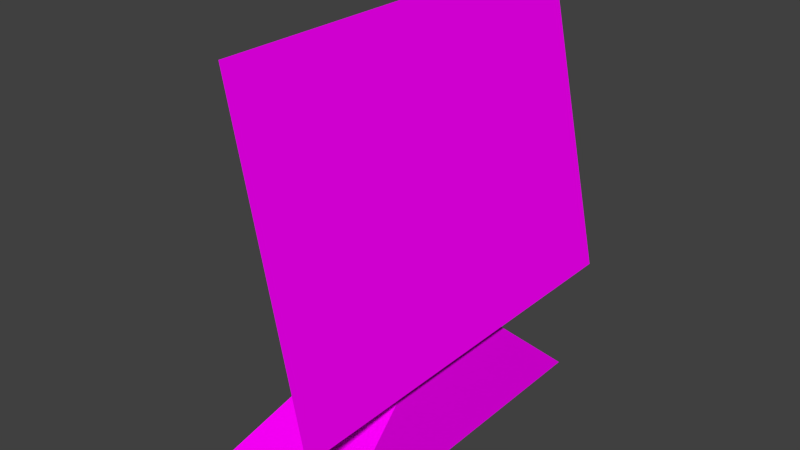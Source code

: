 # Source: computer.blend  (saved by Blender 2.72.0; exported with 4.5.12 LTS)
import bpy
from mathutils import Matrix  # noqa: F401  (used for matrix-valued properties, if any)

bpy.ops.wm.read_factory_settings(use_empty=True)
scene = bpy.context.scene
scene.name = 'Scene'

# ---- collections
col_collection_1 = bpy.data.collections.new('Collection 1'); scene.collection.children.link(col_collection_1)

# ---- images (referenced by path relative to the original .blend; pixels are not part of the script)
import os
ASSET_DIR = os.environ.get("B2B_ASSET_DIR", "")  # directory of the original .blend (textures are referenced by path, not embedded)
HERE = os.path.dirname(os.path.abspath(__file__))  # packed textures are extracted next to this script under _unpacked/

def load_image(name, relpath, width, height, colorspace="sRGB"):
    """Load a texture the original file referenced (path relative to the .blend, or extracted next to this script)."""
    p = next((c for c in (os.path.join(HERE, relpath), os.path.join(ASSET_DIR, relpath)) if relpath and os.path.exists(c)), "")
    if p:
        img = bpy.data.images.load(p, check_existing=True)
        img.name = name
    else:  # same state as the original file: an image datablock whose file is absent (Cycles renders it pink)
        img = bpy.data.images.new(name, width, height)
        img.source = "FILE"
        img.filepath = "//" + (relpath or name)
    img.colorspace_settings.name = colorspace
    return img
img_scr_exp06_tga = load_image('scr_exp06.tga', 'scr_exp06.tga', 1024, 1024, 'sRGB')
img_console1_1_tga = load_image('console1_1.tga', 'console1_1.tga', 1024, 1024, 'sRGB')
img_console1_4_tga = load_image('console1_4.tga', 'console1_4.tga', 1024, 1024, 'sRGB')
img_console1_2_tga = load_image('console1_2.tga', 'console1_2.tga', 1024, 1024, 'sRGB')
img_console1_5_tga = load_image('console1_5.tga', 'console1_5.tga', 1024, 1024, 'sRGB')

# ---- materials (node trees are filled in below, after node groups)
mat_scr_exp06 = bpy.data.materials.new('scr_exp06')
mat_scr_exp06.alpha_threshold = 0.0
mat_scr_exp06.roughness = 0.5
mat_scr_exp06.line_color = (0.0, 0.0, 0.0, 1.0)
mat_console1_1 = bpy.data.materials.new('console1_1')
mat_console1_1.alpha_threshold = 0.0
mat_console1_1.roughness = 0.5
mat_console1_4 = bpy.data.materials.new('console1_4')
mat_console1_4.alpha_threshold = 0.0
mat_console1_4.roughness = 0.5
mat_console1_2 = bpy.data.materials.new('console1_2')
mat_console1_2.alpha_threshold = 0.0
mat_console1_2.roughness = 0.5
mat_console1_5 = bpy.data.materials.new('console1_5')
mat_console1_5.alpha_threshold = 0.0
mat_console1_5.roughness = 0.5

# ---- material node trees
mat_scr_exp06.use_nodes = True; mat_scr_exp06.node_tree.nodes.clear()
_N = mat_scr_exp06.node_tree.nodes; _L = mat_scr_exp06.node_tree.links
n0 = _N.new('ShaderNodeOutputMaterial'); n0.name = 'Material Output'; n0.location = (300, 300)
n1 = _N.new('ShaderNodeBsdfDiffuse'); n1.name = 'Diffuse BSDF'; n1.location = (10, 300)
n2 = _N.new('ShaderNodeTexImage'); n2.name = 'Image Texture'; n2.location = (-180, 300)
n2.width = 140
n2.image = img_scr_exp06_tga
_L.new(n1.outputs[0], n0.inputs[0])
_L.new(n2.outputs[0], n1.inputs[0])
n0.is_active_output = True
mat_console1_1.use_nodes = True; mat_console1_1.node_tree.nodes.clear()
_N = mat_console1_1.node_tree.nodes; _L = mat_console1_1.node_tree.links
n0 = _N.new('ShaderNodeOutputMaterial'); n0.name = 'Material Output'; n0.location = (300, 300)
n1 = _N.new('ShaderNodeBsdfDiffuse'); n1.name = 'Diffuse BSDF'; n1.location = (10, 300)
n2 = _N.new('ShaderNodeTexImage'); n2.name = 'Image Texture'; n2.location = (-180, 300)
n2.width = 140
n2.image = img_console1_1_tga
_L.new(n1.outputs[0], n0.inputs[0])
_L.new(n2.outputs[0], n1.inputs[0])
n0.is_active_output = True
mat_console1_4.use_nodes = True; mat_console1_4.node_tree.nodes.clear()
_N = mat_console1_4.node_tree.nodes; _L = mat_console1_4.node_tree.links
n0 = _N.new('ShaderNodeOutputMaterial'); n0.name = 'Material Output'; n0.location = (300, 300)
n1 = _N.new('ShaderNodeBsdfDiffuse'); n1.name = 'Diffuse BSDF'; n1.location = (10, 300)
n2 = _N.new('ShaderNodeTexImage'); n2.name = 'Image Texture'; n2.location = (-180, 300)
n2.width = 140
n2.image = img_console1_4_tga
_L.new(n1.outputs[0], n0.inputs[0])
_L.new(n2.outputs[0], n1.inputs[0])
n0.is_active_output = True
mat_console1_2.use_nodes = True; mat_console1_2.node_tree.nodes.clear()
_N = mat_console1_2.node_tree.nodes; _L = mat_console1_2.node_tree.links
n0 = _N.new('ShaderNodeOutputMaterial'); n0.name = 'Material Output'; n0.location = (300, 300)
n1 = _N.new('ShaderNodeBsdfDiffuse'); n1.name = 'Diffuse BSDF'; n1.location = (10, 300)
n2 = _N.new('ShaderNodeTexImage'); n2.name = 'Image Texture'; n2.location = (-180, 300)
n2.width = 140
n2.image = img_console1_2_tga
_L.new(n1.outputs[0], n0.inputs[0])
_L.new(n2.outputs[0], n1.inputs[0])
n0.is_active_output = True
mat_console1_5.use_nodes = True; mat_console1_5.node_tree.nodes.clear()
_N = mat_console1_5.node_tree.nodes; _L = mat_console1_5.node_tree.links
n0 = _N.new('ShaderNodeOutputMaterial'); n0.name = 'Material Output'; n0.location = (300, 300)
n1 = _N.new('ShaderNodeBsdfDiffuse'); n1.name = 'Diffuse BSDF'; n1.location = (10, 300)
n2 = _N.new('ShaderNodeTexImage'); n2.name = 'Image Texture'; n2.location = (-180, 300)
n2.width = 140
n2.image = img_console1_5_tga
_L.new(n1.outputs[0], n0.inputs[0])
_L.new(n2.outputs[0], n1.inputs[0])
n0.is_active_output = True

# ---- world
world_world = bpy.data.worlds.new('World'); scene.world = world_world
world_world.color = (0.05088, 0.05088, 0.05088)
world_world.use_sun_shadow = False
world_world.sun_shadow_jitter_overblur = 0.0
world_world.cycles.sampling_method = 'MANUAL'
world_world.cycles.sample_map_resolution = 256

# ---- meshes
me_cube_003 = bpy.data.meshes.new('Cube.003')
me_cube_003.from_pydata([(0.5265, 1.152, 0.6169), (0.5265, -1.152, 0.6169), (0.1571, 1.152, 2.345), (0.1571, -1.152, 2.345)], [], [(0, 2, 3, 1)])
_uv = me_cube_003.uv_layers.new(name='UVMap')
_uv.uv.foreach_set('vector', [0.9999, 8.764e-05, 0.9999, 1.001, 8.756e-05, 1.001, 8.756e-05, 8.756e-05])
me_cube_003.materials.append(mat_scr_exp06)
me_cube_003.use_remesh_preserve_volume = False
me_cube_003.use_remesh_preserve_attributes = False
me_cube_003.use_mirror_vertex_groups = False
me_cube_003.update()
me_cube_001 = bpy.data.meshes.new('Cube.001')
me_cube_001.from_pydata([(-0.04523, -0.4149, 0.6169), (-0.04523, 0.4149, 0.6169), (0.5265, 1.152, 0.6169), (0.5265, -1.152, 0.6169), (-0.1535, -0.4149, 1.195), (-0.1535, 0.4149, 1.195), (0.1571, 1.152, 2.345), (0.1571, -1.152, 2.345), (-0.3596, -1.0, 0.0), (-0.3596, 1.0, 0.0), (0.4656, 1.0, 0.0), (0.4656, -1.0, 0.0), (0.023, -0.3047, 0.6169), (0.023, 0.3047, 0.6169), (0.4237, 0.3047, 0.6169), (0.4237, -0.3047, 0.6169)], [], [(3, 0, 1, 2), (7, 6, 5, 4), (3, 7, 4, 0), (1, 5, 6, 2), (0, 4, 5, 1), (12, 13, 9, 8), (13, 14, 10, 9), (14, 15, 11, 10), (15, 12, 8, 11), (8, 9, 10, 11)])
me_cube_001.polygons.foreach_set('material_index', [0, 3, 3, 3, 3, 1, 2, 0, 2, 0])
_uv = me_cube_001.uv_layers.new(name='UVMap')
_uv.uv.foreach_set('vector', [0.4538, 0.4464, 0.485, 0.4947, 0.5201, 0.4947, 0.5513, 0.4464, 1.0, 1.0, 0.0, 1.0, 0.3199, 0.3345, 0.6801, 0.3345, 1.0, 4.397e-07, 1.0, 1.0, 0.6801, 0.3345, 0.6801, 3.297e-07, 0.3199, 2.198e-07, 0.3199, 0.3345, 0.0, 1.0, 0.0, 0.0, 0.6801, 3.297e-07, 0.6801, 0.3345, 0.3199, 0.3345, 0.3199, 2.198e-07, 0.6524, 1.0, 0.3476, 1.0, 0.0, 0.0, 1.0, 1.232e-06, 0.6914, 1.0, 0.2058, 1.0, 0.155, 0.0, 1.155, 0.0, 0.6504, 1.0, 0.3457, 1.0, -0.001969, 0.0, 0.998, 0.0, 0.2058, 1.0, 0.6914, 1.0, 1.155, 2.98e-07, 0.155, 2.98e-07, 0.4135, 0.7292, 0.5704, 0.7292, 0.5704, 0.5997, 0.4135, 0.5997])
me_cube_001.materials.append(mat_console1_1)
me_cube_001.materials.append(mat_console1_4)
me_cube_001.materials.append(mat_console1_2)
me_cube_001.materials.append(mat_console1_5)
me_cube_001.use_remesh_preserve_volume = False
me_cube_001.use_remesh_preserve_attributes = False
me_cube_001.use_mirror_vertex_groups = False
me_cube_001.update()

# ---- objects
ob_computer_screen_mesh = bpy.data.objects.new('computer_screen_mesh', me_cube_003)
ob_computer_mesh = bpy.data.objects.new('computer_mesh', me_cube_001)

# ---- transforms, parenting, visibility, modifiers, constraints
ob_computer_screen_mesh.location = (0.0, 0.0, 0.0)
ob_computer_screen_mesh.lineart.crease_threshold = 0.0
ob_computer_mesh.location = (0.0, 0.0, 0.0)
ob_computer_mesh.lineart.crease_threshold = 0.0

# ---- collection membership
col_collection_1.objects.link(ob_computer_screen_mesh)
col_collection_1.objects.link(ob_computer_mesh)

# ---- scene / render settings (as saved in the file)
scene.frame_start = 1; scene.frame_end = 250; scene.frame_set(1)
scene.render.engine = 'CYCLES'
scene.render.resolution_percentage = 50
scene.render.dither_intensity = 0.0
scene.cycles.use_denoising = False
scene.cycles.samples = 10
scene.cycles.sampling_pattern = 'TABULATED_SOBOL'
scene.cycles.light_sampling_threshold = 0.0
scene.cycles.use_adaptive_sampling = False
scene.cycles.use_light_tree = False
scene.cycles.blur_glossy = 0.0
scene.cycles.pixel_filter_type = 'GAUSSIAN'
scene.cycles.sample_clamp_indirect = 0.0
scene.view_settings.view_transform = 'Standard'
bpy.context.view_layer.update()

# ---- added for rendering (the .blend has no active camera and no usable light): camera, sun
cam_auto = bpy.data.cameras.new('AutoCamera')
cam_auto.lens = 50.0
cam_auto.sensor_width = 36.0
cam_auto.clip_end = 1000.0
ob_auto_camera = bpy.data.objects.new('AutoCamera', cam_auto)
scene.collection.objects.link(ob_auto_camera)
ob_auto_camera.location = (3.23364, -3.78025, 3.69263)
ob_auto_camera.rotation_euler = (1.09748, -7.21219e-08, 0.694738)
scene.camera = ob_auto_camera
light_auto_sun = bpy.data.lights.new('AutoSun', 'SUN')
light_auto_sun.energy = 3.0
light_auto_sun.angle = 0.0523599
ob_auto_sun = bpy.data.objects.new('AutoSun', light_auto_sun)
scene.collection.objects.link(ob_auto_sun)
ob_auto_sun.rotation_euler = (0.872665, 0.174533, 0.523599)
bpy.context.view_layer.update()
